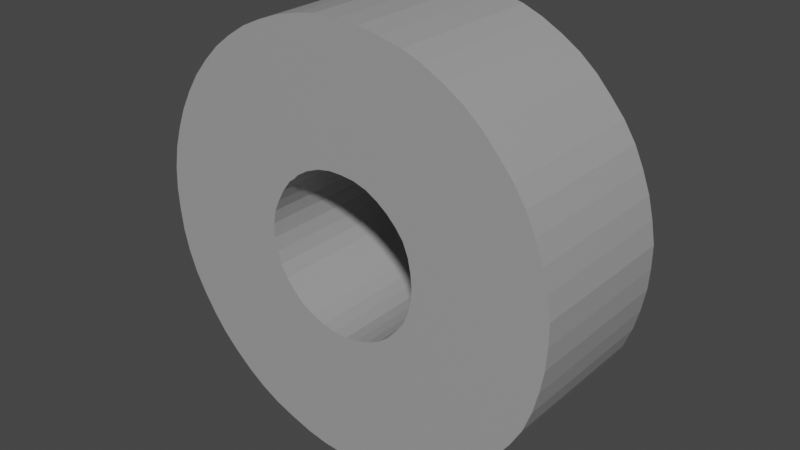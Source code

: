 # Source: roulement.blend  (saved by Blender 3.1.7; exported with 4.5.12 LTS)
import bpy
from mathutils import Matrix  # noqa: F401  (used for matrix-valued properties, if any)

bpy.ops.wm.read_factory_settings(use_empty=True)
scene = bpy.context.scene
scene.name = 'Scene'

# ---- collections
col_collection = bpy.data.collections.new('Collection'); scene.collection.children.link(col_collection)

# ---- materials (node trees are filled in below, after node groups)
mat_material_001 = bpy.data.materials.new('Material.001')
mat_material_001.use_transparent_shadow = False

# ---- material node trees
mat_material_001.use_nodes = True; mat_material_001.node_tree.nodes.clear()
_N = mat_material_001.node_tree.nodes; _L = mat_material_001.node_tree.links
n0 = _N.new('ShaderNodeBsdfPrincipled'); n0.name = 'Principled BSDF'; n0.location = (10, 300)
n0.distribution = 'GGX'
n0.subsurface_method = 'RANDOM_WALK_SKIN'
n0.inputs[0].default_value = (0.3506, 0.3506, 0.3506, 1.0)
n0.inputs[3].default_value = 1.45
n0.inputs[27].default_value = (0.0, 0.0, 0.0, 1.0)
n0.inputs[28].default_value = 1.0
n1 = _N.new('ShaderNodeOutputMaterial'); n1.name = 'Material Output'; n1.location = (300, 300)
_L.new(n0.outputs[0], n1.inputs[0])
n1.is_active_output = True

# ---- world
world_world = bpy.data.worlds.new('World'); scene.world = world_world
world_world.use_nodes = True; world_world.node_tree.nodes.clear()
_N = world_world.node_tree.nodes; _L = world_world.node_tree.links
n0 = _N.new('ShaderNodeOutputWorld'); n0.name = 'World Output'; n0.location = (300, 300)
n1 = _N.new('ShaderNodeBackground'); n1.name = 'Background'; n1.location = (10, 300)
n1.inputs[0].default_value = (0.05088, 0.05088, 0.05088, 1.0)
_L.new(n1.outputs[0], n0.inputs[0])
n0.is_active_output = True
world_world.color = (0.05088, 0.05088, 0.05088)
world_world.use_sun_shadow = False
world_world.sun_shadow_jitter_overblur = 0.0

# ---- meshes
me_assem1___roulement_1 = bpy.data.meshes.new('Assem1 - roulement-1')
me_assem1___roulement_1.from_pydata([(196.6, 444.5, 261.6), (197.2, 444.5, 271.6), (195.6, 444.5, 261.7), (195.5, 444.5, 271.7), (194.6, 444.5, 261.7), (200.6, 444.5, 258.7), (208.4, 444.5, 265.0), (200.0, 444.5, 259.5), (207.3, 444.5, 266.3), (199.3, 444.5, 260.2), (193.8, 444.5, 271.7), (192.2, 444.5, 271.4), (193.6, 444.5, 261.5), (201.3, 444.5, 255.7), (201.2, 444.5, 254.7), (211.2, 444.5, 253.9), (200.6, 444.5, 252.8), (209.9, 444.5, 249.0), (201.0, 444.5, 253.7), (210.5, 444.5, 250.6), (210.9, 444.5, 252.2), (197.6, 444.5, 261.3), (200.5, 444.5, 270.9), (198.8, 444.5, 271.3), (201.0, 444.5, 257.7), (210.0, 444.5, 262.1), (209.3, 444.5, 263.6), (211.3, 444.5, 255.5), (211.3, 444.5, 257.2), (201.2, 444.5, 256.7), (211.0, 444.5, 258.9), (210.6, 444.5, 260.5), (199.3, 444.5, 251.2), (207.1, 444.5, 244.9), (200.0, 444.5, 252.0), (208.1, 444.5, 246.2), (209.1, 444.5, 247.6), (198.5, 444.5, 250.6), (204.6, 444.5, 242.7), (205.9, 444.5, 243.7), (196.6, 444.5, 249.9), (200.1, 444.5, 240.5), (197.6, 444.5, 250.2), (201.6, 444.5, 241.0), (203.1, 444.5, 241.8), (191.7, 444.5, 250.9), (187.1, 444.5, 242.0), (192.6, 444.5, 250.4), (188.6, 444.5, 241.2), (193.6, 444.5, 250.0), (189.8, 444.5, 253.3), (181.4, 444.5, 247.9), (190.3, 444.5, 252.4), (182.3, 444.5, 246.5), (191.0, 444.5, 251.6), (206.2, 444.5, 267.5), (204.9, 444.5, 268.6), (198.5, 444.5, 260.8), (203.5, 444.5, 269.5), (202.0, 444.5, 270.3), (183.3, 444.5, 245.2), (184.5, 444.5, 244.0), (185.8, 444.5, 242.9), (189.3, 444.5, 255.2), (179.6, 444.5, 252.6), (189.5, 444.5, 254.2), (180.0, 444.5, 251.0), (180.6, 444.5, 249.4), (194.6, 444.5, 249.8), (195.1, 444.5, 239.7), (195.6, 444.5, 249.7), (196.8, 444.5, 239.8), (198.5, 444.5, 240.0), (189.3, 444.5, 256.3), (179.3, 444.5, 255.9), (179.4, 444.5, 254.3), (189.9, 444.5, 258.2), (180.2, 444.5, 260.9), (189.5, 444.5, 257.3), (179.7, 444.5, 259.3), (179.4, 444.5, 257.6), (190.2, 444.5, 240.6), (191.8, 444.5, 240.1), (193.4, 444.5, 239.8), (190.4, 444.5, 259.1), (181.6, 444.5, 263.9), (180.8, 444.5, 262.4), (190.6, 444.5, 271.0), (189.0, 444.5, 270.4), (192.6, 444.5, 261.1), (187.5, 444.5, 269.7), (191.8, 444.5, 260.6), (186.1, 444.5, 268.8), (191.4, 444.5, 260.2), (184.8, 444.5, 267.8), (191.0, 444.5, 259.9), (183.6, 444.5, 266.6), (182.5, 444.5, 265.3), (199.3, 456.5, 251.2), (200.0, 456.5, 252.0), (207.1, 456.5, 244.9), (201.0, 456.5, 253.7), (209.9, 456.5, 249.0), (200.6, 456.5, 252.8), (209.1, 456.5, 247.6), (208.1, 456.5, 246.2), (201.3, 456.5, 255.7), (211.2, 456.5, 253.9), (201.2, 456.5, 254.7), (210.9, 456.5, 252.2), (210.5, 456.5, 250.6), (200.6, 456.5, 258.7), (210.0, 456.5, 262.1), (201.0, 456.5, 257.7), (210.6, 456.5, 260.5), (201.2, 456.5, 256.7), (193.6, 456.5, 261.5), (192.2, 456.5, 271.4), (194.6, 456.5, 261.7), (193.8, 456.5, 271.7), (195.6, 456.5, 261.7), (205.9, 456.5, 243.7), (204.6, 456.5, 242.7), (198.5, 456.5, 250.6), (203.1, 456.5, 241.8), (197.6, 456.5, 250.2), (211.0, 456.5, 258.9), (211.3, 456.5, 257.2), (211.3, 456.5, 255.5), (200.0, 456.5, 259.5), (208.4, 456.5, 265.0), (209.3, 456.5, 263.6), (198.5, 456.5, 260.8), (204.9, 456.5, 268.6), (199.3, 456.5, 260.2), (206.2, 456.5, 267.5), (207.3, 456.5, 266.3), (196.6, 456.5, 261.6), (200.5, 456.5, 270.9), (197.6, 456.5, 261.3), (202.0, 456.5, 270.3), (203.5, 456.5, 269.5), (192.6, 456.5, 261.1), (189.0, 456.5, 270.4), (190.6, 456.5, 271.0), (194.6, 456.5, 249.8), (191.8, 456.5, 240.1), (193.6, 456.5, 250.0), (190.2, 456.5, 240.6), (192.6, 456.5, 250.4), (195.5, 456.5, 271.7), (197.2, 456.5, 271.6), (198.8, 456.5, 271.3), (189.9, 456.5, 258.2), (189.5, 456.5, 257.3), (180.2, 456.5, 260.9), (189.3, 456.5, 255.2), (179.3, 456.5, 255.9), (189.3, 456.5, 256.3), (179.4, 456.5, 257.6), (179.7, 456.5, 259.3), (189.5, 456.5, 254.2), (179.6, 456.5, 252.6), (179.4, 456.5, 254.3), (180.8, 456.5, 262.4), (181.6, 456.5, 263.9), (190.4, 456.5, 259.1), (182.5, 456.5, 265.3), (191.0, 456.5, 259.9), (183.6, 456.5, 266.6), (191.4, 456.5, 260.2), (184.8, 456.5, 267.8), (191.8, 456.5, 260.6), (186.1, 456.5, 268.8), (187.5, 456.5, 269.7), (191.7, 456.5, 250.9), (184.5, 456.5, 244.0), (191.0, 456.5, 251.6), (183.3, 456.5, 245.2), (190.3, 456.5, 252.4), (195.6, 456.5, 249.7), (195.1, 456.5, 239.7), (193.4, 456.5, 239.8), (201.6, 456.5, 241.0), (200.1, 456.5, 240.5), (196.6, 456.5, 249.9), (198.5, 456.5, 240.0), (196.8, 456.5, 239.8), (182.3, 456.5, 246.5), (181.4, 456.5, 247.9), (189.8, 456.5, 253.3), (180.6, 456.5, 249.4), (180.0, 456.5, 251.0), (188.6, 456.5, 241.2), (187.1, 456.5, 242.0), (185.8, 456.5, 242.9)], [], [(0, 1, 2), (2, 1, 3), (2, 3, 4), (5, 6, 7), (7, 6, 8), (7, 8, 9), (3, 10, 4), (4, 10, 11), (4, 11, 12), (13, 14, 15), (16, 17, 18), (18, 17, 19), (18, 19, 14), (14, 19, 20), (14, 20, 15), (21, 22, 0), (0, 22, 23), (0, 23, 1), (24, 25, 5), (5, 25, 26), (5, 26, 6), (15, 27, 13), (13, 27, 28), (13, 28, 29), (29, 28, 30), (29, 30, 24), (24, 30, 31), (24, 31, 25), (32, 33, 34), (34, 33, 35), (34, 35, 16), (16, 35, 36), (16, 36, 17), (37, 38, 32), (32, 38, 39), (32, 39, 33), (40, 41, 42), (42, 41, 43), (42, 43, 37), (37, 43, 44), (37, 44, 38), (45, 46, 47), (47, 46, 48), (47, 48, 49), (50, 51, 52), (52, 51, 53), (52, 53, 54), (8, 55, 9), (9, 55, 56), (9, 56, 57), (57, 56, 58), (57, 58, 21), (21, 58, 59), (21, 59, 22), (53, 60, 54), (54, 60, 61), (54, 61, 45), (45, 61, 62), (45, 62, 46), (63, 64, 65), (65, 64, 66), (65, 66, 50), (50, 66, 67), (50, 67, 51), (68, 69, 70), (70, 69, 71), (70, 71, 40), (40, 71, 72), (40, 72, 41), (73, 74, 63), (63, 74, 75), (63, 75, 64), (76, 77, 78), (78, 77, 79), (78, 79, 73), (73, 79, 80), (73, 80, 74), (48, 81, 49), (49, 81, 82), (49, 82, 68), (68, 82, 83), (68, 83, 69), (84, 85, 76), (76, 85, 86), (76, 86, 77), (11, 87, 12), (12, 87, 88), (12, 88, 89), (89, 88, 90), (89, 90, 91), (91, 90, 92), (91, 92, 93), (93, 92, 94), (93, 94, 95), (95, 94, 96), (95, 96, 84), (84, 96, 97), (84, 97, 85), (98, 99, 100), (101, 102, 103), (103, 102, 104), (103, 104, 99), (99, 104, 105), (99, 105, 100), (106, 107, 108), (108, 107, 109), (108, 109, 101), (101, 109, 110), (101, 110, 102), (111, 112, 113), (113, 112, 114), (113, 114, 115), (116, 117, 118), (118, 117, 119), (118, 119, 120), (100, 121, 98), (98, 121, 122), (98, 122, 123), (123, 122, 124), (123, 124, 125), (114, 126, 115), (115, 126, 127), (115, 127, 106), (106, 127, 128), (106, 128, 107), (129, 130, 111), (111, 130, 131), (111, 131, 112), (132, 133, 134), (134, 133, 135), (134, 135, 129), (129, 135, 136), (129, 136, 130), (137, 138, 139), (139, 138, 140), (139, 140, 132), (132, 140, 141), (132, 141, 133), (142, 143, 116), (116, 143, 144), (116, 144, 117), (145, 146, 147), (147, 146, 148), (147, 148, 149), (119, 150, 120), (120, 150, 151), (120, 151, 137), (137, 151, 152), (137, 152, 138), (153, 154, 155), (156, 157, 158), (158, 157, 159), (158, 159, 154), (154, 159, 160), (154, 160, 155), (161, 162, 156), (156, 162, 163), (156, 163, 157), (155, 164, 153), (153, 164, 165), (153, 165, 166), (166, 165, 167), (166, 167, 168), (168, 167, 169), (168, 169, 170), (170, 169, 171), (170, 171, 172), (172, 171, 173), (172, 173, 142), (142, 173, 174), (142, 174, 143), (175, 176, 177), (177, 176, 178), (177, 178, 179), (180, 181, 145), (145, 181, 182), (145, 182, 146), (124, 183, 125), (125, 183, 184), (125, 184, 185), (185, 184, 186), (185, 186, 180), (180, 186, 187), (180, 187, 181), (178, 188, 179), (179, 188, 189), (179, 189, 190), (190, 189, 191), (190, 191, 161), (161, 191, 192), (161, 192, 162), (148, 193, 149), (149, 193, 194), (149, 194, 175), (175, 194, 195), (175, 195, 176), (121, 38, 122), (122, 38, 44), (122, 44, 124), (124, 44, 43), (124, 43, 183), (183, 43, 41), (183, 41, 184), (184, 41, 72), (184, 72, 186), (186, 72, 71), (186, 71, 187), (187, 71, 69), (187, 69, 181), (181, 69, 83), (181, 83, 182), (182, 83, 82), (182, 82, 146), (146, 82, 81), (146, 81, 148), (148, 81, 48), (148, 48, 193), (193, 48, 46), (193, 46, 194), (194, 46, 62), (194, 62, 195), (195, 62, 61), (195, 61, 176), (176, 61, 60), (176, 60, 178), (178, 60, 53), (178, 53, 188), (188, 53, 51), (188, 51, 189), (189, 51, 67), (189, 67, 191), (191, 67, 66), (191, 66, 192), (192, 66, 64), (192, 64, 162), (162, 64, 75), (162, 75, 163), (163, 75, 74), (163, 74, 157), (157, 74, 80), (157, 80, 159), (159, 80, 79), (159, 79, 160), (160, 79, 77), (160, 77, 155), (155, 77, 86), (155, 86, 164), (164, 86, 85), (164, 85, 165), (165, 85, 97), (165, 97, 167), (167, 97, 96), (167, 96, 169), (169, 96, 94), (169, 94, 171), (171, 94, 92), (171, 92, 173), (173, 92, 90), (173, 90, 174), (174, 90, 88), (174, 88, 143), (143, 88, 87), (143, 87, 144), (144, 87, 11), (144, 11, 117), (117, 11, 10), (117, 10, 119), (119, 10, 3), (119, 3, 150), (150, 3, 1), (150, 1, 151), (151, 1, 23), (151, 23, 152), (152, 23, 22), (152, 22, 138), (138, 22, 59), (138, 59, 140), (140, 59, 58), (140, 58, 141), (141, 58, 56), (141, 56, 133), (133, 56, 55), (133, 55, 135), (135, 55, 8), (135, 8, 136), (136, 8, 6), (136, 6, 130), (130, 6, 26), (130, 26, 131), (131, 26, 25), (131, 25, 112), (112, 25, 31), (112, 31, 114), (114, 31, 30), (114, 30, 126), (126, 30, 28), (126, 28, 127), (127, 28, 27), (127, 27, 128), (128, 27, 15), (128, 15, 107), (107, 15, 20), (107, 20, 109), (109, 20, 19), (109, 19, 110), (110, 19, 17), (110, 17, 102), (102, 17, 36), (102, 36, 104), (104, 36, 35), (104, 35, 105), (105, 35, 33), (105, 33, 100), (100, 33, 39), (100, 39, 121), (121, 39, 38), (32, 98, 37), (37, 98, 123), (37, 123, 42), (42, 123, 125), (42, 125, 40), (40, 125, 185), (40, 185, 70), (70, 185, 180), (70, 180, 68), (68, 180, 145), (68, 145, 49), (49, 145, 147), (49, 147, 47), (47, 147, 149), (47, 149, 45), (45, 149, 175), (45, 175, 54), (54, 175, 177), (54, 177, 52), (52, 177, 179), (52, 179, 50), (50, 179, 190), (50, 190, 65), (65, 190, 161), (65, 161, 63), (63, 161, 156), (63, 156, 73), (73, 156, 158), (73, 158, 78), (78, 158, 154), (78, 154, 76), (76, 154, 153), (76, 153, 84), (84, 153, 166), (84, 166, 95), (95, 166, 168), (95, 168, 93), (93, 168, 170), (93, 170, 91), (91, 170, 172), (91, 172, 89), (89, 172, 142), (89, 142, 12), (12, 142, 116), (12, 116, 4), (4, 116, 118), (4, 118, 2), (2, 118, 120), (2, 120, 0), (0, 120, 137), (0, 137, 21), (21, 137, 139), (21, 139, 57), (57, 139, 132), (57, 132, 9), (9, 132, 134), (9, 134, 7), (7, 134, 129), (7, 129, 5), (5, 129, 111), (5, 111, 24), (24, 111, 113), (24, 113, 29), (29, 113, 115), (29, 115, 13), (13, 115, 106), (13, 106, 14), (14, 106, 108), (14, 108, 18), (18, 108, 101), (18, 101, 16), (16, 101, 103), (16, 103, 34), (34, 103, 99), (34, 99, 32), (32, 99, 98)])
me_assem1___roulement_1.materials.append(mat_material_001)
me_assem1___roulement_1.use_remesh_fix_poles = True
me_assem1___roulement_1.use_remesh_preserve_attributes = False
me_assem1___roulement_1.update()

# ---- objects
ob_assem1___roulement_1 = bpy.data.objects.new('Assem1 - roulement-1', me_assem1___roulement_1)

# ---- transforms, parenting, visibility, modifiers, constraints
ob_assem1___roulement_1.location = (-196.8, -451.2, -228.6)

# ---- collection membership
scene.collection.objects.link(ob_assem1___roulement_1)

# ---- scene / render settings (as saved in the file)
scene.frame_start = 1; scene.frame_end = 250; scene.frame_set(0)
scene.render.engine = 'BLENDER_EEVEE_NEXT'
scene.cycles.sampling_pattern = 'TABULATED_SOBOL'
scene.cycles.use_light_tree = False
scene.view_settings.view_transform = 'Filmic'
bpy.context.view_layer.update()

# ---- added for rendering (the .blend has no active camera and no usable light): camera, sun
cam_auto = bpy.data.cameras.new('AutoCamera')
cam_auto.lens = 50.0
cam_auto.sensor_width = 36.0
cam_auto.clip_end = 1000.0
ob_auto_camera = bpy.data.objects.new('AutoCamera', cam_auto)
scene.collection.objects.link(ob_auto_camera)
ob_auto_camera.location = (41.8746, -52.6624, 61.8282)
ob_auto_camera.rotation_euler = (1.09748, -7.21219e-08, 0.694738)
scene.camera = ob_auto_camera
light_auto_sun = bpy.data.lights.new('AutoSun', 'SUN')
light_auto_sun.energy = 3.0
light_auto_sun.angle = 0.0523599
ob_auto_sun = bpy.data.objects.new('AutoSun', light_auto_sun)
scene.collection.objects.link(ob_auto_sun)
ob_auto_sun.rotation_euler = (0.872665, 0.174533, 0.523599)
bpy.context.view_layer.update()
